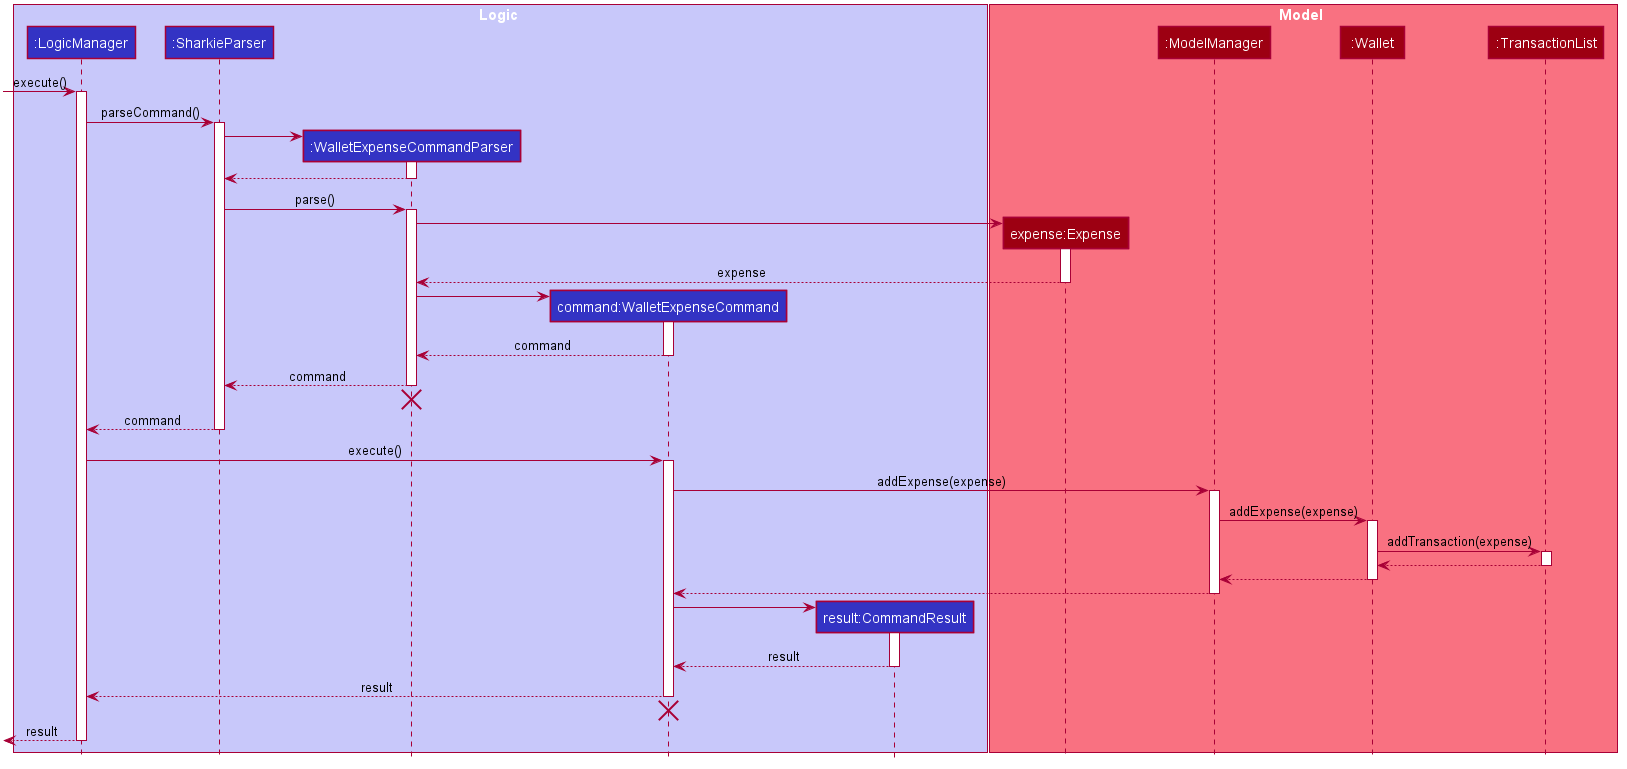

The diagram above was rendered by PlantUML. Its source (embedded in the PNG):
@startuml








skinparam BackgroundColor #FFFFFFF

skinparam Shadowing false

skinparam Class {
    FontColor #FFFFFF
    BorderThickness 1
    BorderColor #FFFFFF
    StereotypeFontColor #FFFFFF
    FontName Arial
    AttributeFontColor #FFFFFF
    AttributeFontName Arial
}

skinparam Actor {
    BorderColor #000000
    Color #000000
    FontName Arial
}

skinparam Sequence {
    MessageAlign center
    BoxFontSize 15
    BoxPadding 0
    BoxFontColor #FFFFFF
    FontName Arial
}

skinparam Participant {
    FontColor #FFFFFFF
    Padding 20
}

skinparam MinClassWidth 50
skinparam ParticipantPadding 10
skinparam Shadowing false
skinparam DefaultTextAlignment center
skinparam packageStyle Rectangle

hide footbox
hide members
hide circle

box Logic #C8C8FA
participant ":LogicManager" as Logic #3333C4
participant ":SharkieParser" as SharkieParser #3333C4
participant ":WalletExpenseCommandParser" as WalletExpenseCommandParser #3333C4
participant "command:WalletExpenseCommand" as WalletExpenseCommand #3333C4
participant "result:CommandResult" as CommandResult #3333C4
end box

box Model #F97181
participant "expense:Expense" as Expense #9D0012
participant ":ModelManager" as ModelManager #9D0012
participant ":Wallet" as Wallet #9D0012
participant ":TransactionList" as TransactionList #9D0012
end box

[-> Logic : execute()
activate Logic

Logic -> SharkieParser : parseCommand()
activate SharkieParser

create WalletExpenseCommandParser
SharkieParser -> WalletExpenseCommandParser
activate WalletExpenseCommandParser

WalletExpenseCommandParser --> SharkieParser
deactivate WalletExpenseCommandParser

SharkieParser -> WalletExpenseCommandParser : parse()
activate WalletExpenseCommandParser


create Expense
WalletExpenseCommandParser -> Expense
activate Expense

Expense --> WalletExpenseCommandParser : expense
deactivate Expense

create WalletExpenseCommand
WalletExpenseCommandParser -> WalletExpenseCommand
activate WalletExpenseCommand

WalletExpenseCommand --> WalletExpenseCommandParser : command
deactivate WalletExpenseCommand

WalletExpenseCommandParser --> SharkieParser : command
deactivate WalletExpenseCommandParser
WalletExpenseCommandParser -[hidden]-> SharkieParser
destroy WalletExpenseCommandParser

SharkieParser --> Logic : command
deactivate SharkieParser

Logic -> WalletExpenseCommand : execute()
activate WalletExpenseCommand

WalletExpenseCommand -> ModelManager : addExpense(expense)
activate ModelManager

ModelManager -> Wallet : addExpense(expense)
activate Wallet

Wallet -> TransactionList : addTransaction(expense)
activate TransactionList

TransactionList --> Wallet
deactivate TransactionList

Wallet --> ModelManager
deactivate Wallet

ModelManager --> WalletExpenseCommand
deactivate ModelManager

create CommandResult
WalletExpenseCommand -> CommandResult
activate CommandResult

CommandResult --> WalletExpenseCommand : result
deactivate CommandResult

WalletExpenseCommand --> Logic : result
deactivate WalletExpenseCommand
WalletExpenseCommand -[hidden]-> Logic
destroy WalletExpenseCommand
[<--Logic : result
deactivate Logic

@enduml